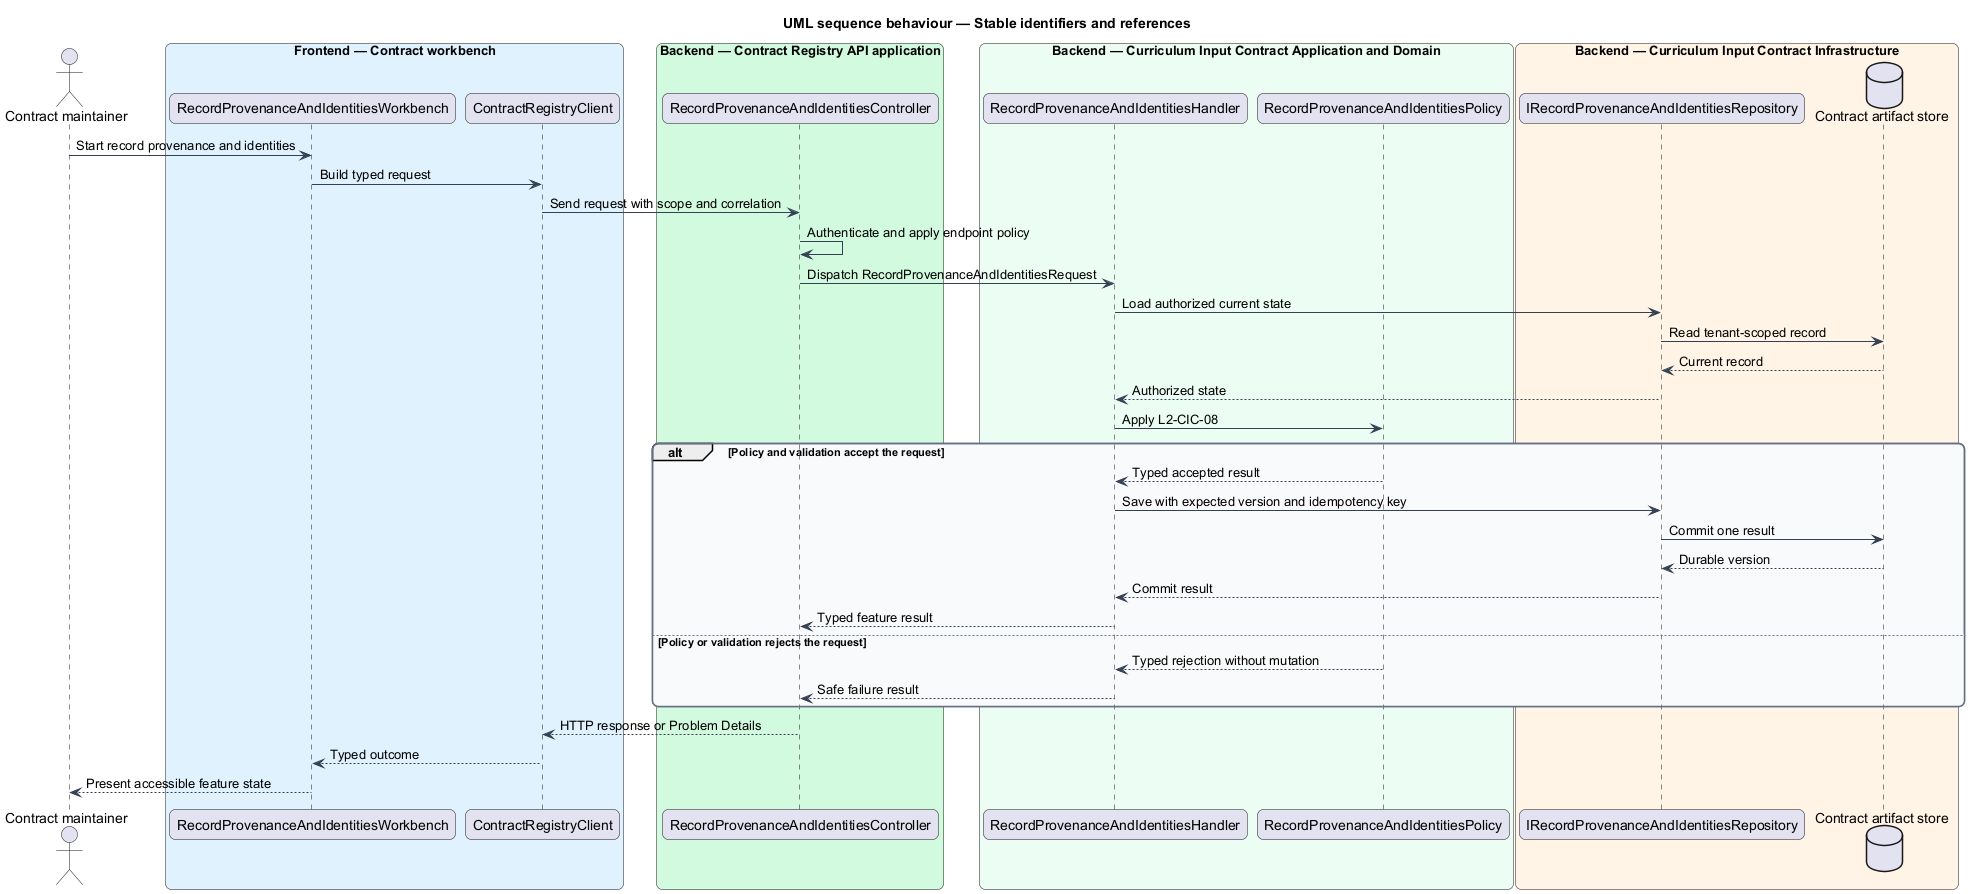

The diagram above was rendered by PlantUML. Its source (embedded in the PNG):
@startuml
title UML sequence behaviour — Stable identifiers and references
skinparam backgroundColor #FFFFFF
skinparam shadowing false
skinparam roundcorner 12
skinparam defaultFontName Arial
skinparam ArrowColor #344054
skinparam rectangle {
  BorderColor #344054
  FontColor #101828
}
skinparam package {
  BorderColor #667085
  FontColor #101828
  BackgroundColor #F9FAFB
}
actor "Contract maintainer" as actor
box "Frontend — Contract workbench" #E0F2FE
  participant "RecordProvenanceAndIdentitiesWorkbench" as entry
  participant "ContractRegistryClient" as client
end box
box "Backend — Contract Registry API application" #D1FADF
  participant "RecordProvenanceAndIdentitiesController" as controller
end box
box "Backend — Curriculum Input Contract Application and Domain" #ECFDF3
  participant "RecordProvenanceAndIdentitiesHandler" as handler
  participant "RecordProvenanceAndIdentitiesPolicy" as policy
end box
box "Backend — Curriculum Input Contract Infrastructure" #FFF4E5
  participant "IRecordProvenanceAndIdentitiesRepository" as repository
  database "Contract artifact store" as store
end box
actor -> entry : Start record provenance and identities
entry -> client : Build typed request
client -> controller : Send request with scope and correlation
controller -> controller : Authenticate and apply endpoint policy
controller -> handler : Dispatch RecordProvenanceAndIdentitiesRequest
handler -> repository : Load authorized current state
repository -> store : Read tenant-scoped record
store --> repository : Current record
repository --> handler : Authorized state
handler -> policy : Apply L2-CIC-08
alt Policy and validation accept the request
  policy --> handler : Typed accepted result
  handler -> repository : Save with expected version and idempotency key
  repository -> store : Commit one result
  store --> repository : Durable version
  repository --> handler : Commit result
  handler --> controller : Typed feature result
else Policy or validation rejects the request
  policy --> handler : Typed rejection without mutation
  handler --> controller : Safe failure result
end
controller --> client : HTTP response or Problem Details
client --> entry : Typed outcome
entry --> actor : Present accessible feature state
@enduml